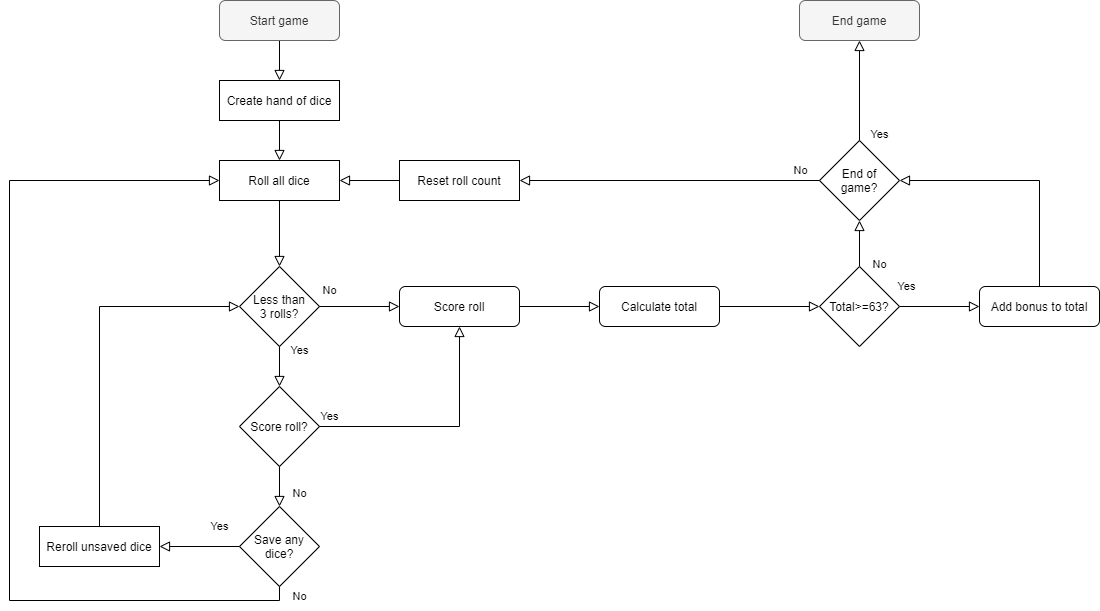

The diagram above was exported from draw.io. Its source (the exported page's mxGraphModel, read from the mxfile embedded in the PNG):
<mxGraphModel dx="2164" dy="637" grid="1" gridSize="10" guides="1" tooltips="1" connect="1" arrows="1" fold="1" page="1" pageScale="1" pageWidth="827" pageHeight="1169" math="0" shadow="0">
  <root>
    <mxCell id="WIyWlLk6GJQsqaUBKTNV-0" />
    <mxCell id="WIyWlLk6GJQsqaUBKTNV-1" parent="WIyWlLk6GJQsqaUBKTNV-0" />
    <mxCell id="OsRX48B_qSpT4D_tYsjJ-1" value="" style="rounded=0;html=1;jettySize=auto;orthogonalLoop=1;fontSize=11;endArrow=block;endFill=0;endSize=8;strokeWidth=1;shadow=0;labelBackgroundColor=none;edgeStyle=orthogonalEdgeStyle;entryX=0.5;entryY=0;entryDx=0;entryDy=0;" parent="WIyWlLk6GJQsqaUBKTNV-1" source="OsRX48B_qSpT4D_tYsjJ-2" target="OsRX48B_qSpT4D_tYsjJ-7" edge="1">
      <mxGeometry relative="1" as="geometry" />
    </mxCell>
    <mxCell id="OsRX48B_qSpT4D_tYsjJ-2" value="Start game" style="rounded=1;whiteSpace=wrap;html=1;fontSize=12;glass=0;strokeWidth=1;shadow=0;fillColor=#f5f5f5;strokeColor=#666666;fontColor=#333333;" parent="WIyWlLk6GJQsqaUBKTNV-1" vertex="1">
      <mxGeometry x="140" y="200" width="120" height="40" as="geometry" />
    </mxCell>
    <mxCell id="OsRX48B_qSpT4D_tYsjJ-7" value="Create hand of dice" style="rounded=0;whiteSpace=wrap;html=1;" parent="WIyWlLk6GJQsqaUBKTNV-1" vertex="1">
      <mxGeometry x="140" y="280" width="120" height="40" as="geometry" />
    </mxCell>
    <mxCell id="OsRX48B_qSpT4D_tYsjJ-9" value="" style="rounded=0;html=1;jettySize=auto;orthogonalLoop=1;fontSize=11;endArrow=block;endFill=0;endSize=8;strokeWidth=1;shadow=0;labelBackgroundColor=none;edgeStyle=orthogonalEdgeStyle;entryX=0.5;entryY=0;entryDx=0;entryDy=0;" parent="WIyWlLk6GJQsqaUBKTNV-1" source="OsRX48B_qSpT4D_tYsjJ-7" target="OsRX48B_qSpT4D_tYsjJ-10" edge="1">
      <mxGeometry relative="1" as="geometry">
        <mxPoint x="200" y="320" as="sourcePoint" />
      </mxGeometry>
    </mxCell>
    <mxCell id="OsRX48B_qSpT4D_tYsjJ-10" value="Roll all dice" style="rounded=0;whiteSpace=wrap;html=1;" parent="WIyWlLk6GJQsqaUBKTNV-1" vertex="1">
      <mxGeometry x="140" y="360" width="120" height="40" as="geometry" />
    </mxCell>
    <mxCell id="OsRX48B_qSpT4D_tYsjJ-13" value="Score roll?" style="rhombus;whiteSpace=wrap;html=1;" parent="WIyWlLk6GJQsqaUBKTNV-1" vertex="1">
      <mxGeometry x="160" y="586" width="80" height="80" as="geometry" />
    </mxCell>
    <mxCell id="OsRX48B_qSpT4D_tYsjJ-16" value="Yes" style="edgeStyle=orthogonalEdgeStyle;rounded=0;html=1;jettySize=auto;orthogonalLoop=1;fontSize=11;endArrow=block;endFill=0;endSize=8;strokeWidth=1;shadow=0;labelBackgroundColor=none;exitX=1;exitY=0.5;exitDx=0;exitDy=0;entryX=0.5;entryY=1;entryDx=0;entryDy=0;" parent="WIyWlLk6GJQsqaUBKTNV-1" source="OsRX48B_qSpT4D_tYsjJ-13" edge="1" target="OsRX48B_qSpT4D_tYsjJ-30">
      <mxGeometry x="-0.9167" y="10" relative="1" as="geometry">
        <mxPoint as="offset" />
        <mxPoint x="-90" y="629" as="sourcePoint" />
        <mxPoint x="320" y="626" as="targetPoint" />
      </mxGeometry>
    </mxCell>
    <mxCell id="OsRX48B_qSpT4D_tYsjJ-18" value="No" style="rounded=0;html=1;jettySize=auto;orthogonalLoop=1;fontSize=11;endArrow=block;endFill=0;endSize=8;strokeWidth=1;shadow=0;labelBackgroundColor=none;edgeStyle=orthogonalEdgeStyle;exitX=0.5;exitY=0;exitDx=0;exitDy=0;entryX=0.5;entryY=1;entryDx=0;entryDy=0;" parent="WIyWlLk6GJQsqaUBKTNV-1" source="OsRX48B_qSpT4D_tYsjJ-34" target="fwH1oGSjCuNtcKcHBp5e-2" edge="1">
      <mxGeometry x="-0.8889" y="-20" relative="1" as="geometry">
        <mxPoint x="560" y="400" as="sourcePoint" />
        <mxPoint x="780" y="440" as="targetPoint" />
        <mxPoint as="offset" />
      </mxGeometry>
    </mxCell>
    <mxCell id="OsRX48B_qSpT4D_tYsjJ-19" value="No" style="edgeStyle=orthogonalEdgeStyle;rounded=0;html=1;jettySize=auto;orthogonalLoop=1;fontSize=11;endArrow=block;endFill=0;endSize=8;strokeWidth=1;shadow=0;labelBackgroundColor=none;exitX=0.5;exitY=1;exitDx=0;exitDy=0;entryX=0.5;entryY=0;entryDx=0;entryDy=0;" parent="WIyWlLk6GJQsqaUBKTNV-1" source="OsRX48B_qSpT4D_tYsjJ-13" target="OsRX48B_qSpT4D_tYsjJ-21" edge="1">
      <mxGeometry x="0.3333" y="20" relative="1" as="geometry">
        <mxPoint as="offset" />
        <mxPoint x="210" y="696" as="sourcePoint" />
        <mxPoint x="200" y="706" as="targetPoint" />
      </mxGeometry>
    </mxCell>
    <mxCell id="OsRX48B_qSpT4D_tYsjJ-21" value="Save any&lt;br&gt;dice?" style="rhombus;whiteSpace=wrap;html=1;" parent="WIyWlLk6GJQsqaUBKTNV-1" vertex="1">
      <mxGeometry x="160" y="706" width="80" height="80" as="geometry" />
    </mxCell>
    <mxCell id="OsRX48B_qSpT4D_tYsjJ-22" value="Less than&lt;br&gt;3 rolls?" style="rhombus;whiteSpace=wrap;html=1;" parent="WIyWlLk6GJQsqaUBKTNV-1" vertex="1">
      <mxGeometry x="160" y="466" width="80" height="80" as="geometry" />
    </mxCell>
    <mxCell id="OsRX48B_qSpT4D_tYsjJ-25" value="" style="edgeStyle=orthogonalEdgeStyle;rounded=0;html=1;jettySize=auto;orthogonalLoop=1;fontSize=11;endArrow=block;endFill=0;endSize=8;strokeWidth=1;shadow=0;labelBackgroundColor=none;exitX=0.5;exitY=1;exitDx=0;exitDy=0;entryX=0.5;entryY=0;entryDx=0;entryDy=0;" parent="WIyWlLk6GJQsqaUBKTNV-1" source="OsRX48B_qSpT4D_tYsjJ-10" target="OsRX48B_qSpT4D_tYsjJ-22" edge="1">
      <mxGeometry x="0.5" y="20" relative="1" as="geometry">
        <mxPoint as="offset" />
        <mxPoint x="250" y="610" as="sourcePoint" />
        <mxPoint x="200" y="440" as="targetPoint" />
      </mxGeometry>
    </mxCell>
    <mxCell id="OsRX48B_qSpT4D_tYsjJ-26" value="Yes" style="edgeStyle=orthogonalEdgeStyle;rounded=0;html=1;jettySize=auto;orthogonalLoop=1;fontSize=11;endArrow=block;endFill=0;endSize=8;strokeWidth=1;shadow=0;labelBackgroundColor=none;exitX=0.5;exitY=1;exitDx=0;exitDy=0;entryX=0.5;entryY=0;entryDx=0;entryDy=0;" parent="WIyWlLk6GJQsqaUBKTNV-1" source="OsRX48B_qSpT4D_tYsjJ-22" target="OsRX48B_qSpT4D_tYsjJ-13" edge="1">
      <mxGeometry x="-0.8" y="20" relative="1" as="geometry">
        <mxPoint as="offset" />
        <mxPoint x="210" y="436" as="sourcePoint" />
        <mxPoint x="210" y="476" as="targetPoint" />
      </mxGeometry>
    </mxCell>
    <mxCell id="OsRX48B_qSpT4D_tYsjJ-30" value="Score roll" style="rounded=1;whiteSpace=wrap;html=1;" parent="WIyWlLk6GJQsqaUBKTNV-1" vertex="1">
      <mxGeometry x="320" y="486" width="120" height="40" as="geometry" />
    </mxCell>
    <mxCell id="OsRX48B_qSpT4D_tYsjJ-32" value="No" style="edgeStyle=orthogonalEdgeStyle;rounded=0;html=1;jettySize=auto;orthogonalLoop=1;fontSize=11;endArrow=block;endFill=0;endSize=8;strokeWidth=1;shadow=0;labelBackgroundColor=none;exitX=1;exitY=0.5;exitDx=0;exitDy=0;entryX=0;entryY=0.5;entryDx=0;entryDy=0;" parent="WIyWlLk6GJQsqaUBKTNV-1" source="OsRX48B_qSpT4D_tYsjJ-22" target="OsRX48B_qSpT4D_tYsjJ-30" edge="1">
      <mxGeometry x="-0.75" y="16" relative="1" as="geometry">
        <mxPoint as="offset" />
        <mxPoint x="210" y="556" as="sourcePoint" />
        <mxPoint x="210" y="596" as="targetPoint" />
      </mxGeometry>
    </mxCell>
    <mxCell id="OsRX48B_qSpT4D_tYsjJ-33" value="" style="edgeStyle=orthogonalEdgeStyle;rounded=0;html=1;jettySize=auto;orthogonalLoop=1;fontSize=11;endArrow=block;endFill=0;endSize=8;strokeWidth=1;shadow=0;labelBackgroundColor=none;exitX=1;exitY=0.5;exitDx=0;exitDy=0;entryX=0;entryY=0.5;entryDx=0;entryDy=0;" parent="WIyWlLk6GJQsqaUBKTNV-1" source="OsRX48B_qSpT4D_tYsjJ-30" target="fwH1oGSjCuNtcKcHBp5e-9" edge="1">
      <mxGeometry x="0.5" y="20" relative="1" as="geometry">
        <mxPoint as="offset" />
        <mxPoint x="250" y="516" as="sourcePoint" />
        <mxPoint x="520" y="506" as="targetPoint" />
      </mxGeometry>
    </mxCell>
    <mxCell id="OsRX48B_qSpT4D_tYsjJ-34" value="Total&amp;gt;=63?" style="rhombus;whiteSpace=wrap;html=1;" parent="WIyWlLk6GJQsqaUBKTNV-1" vertex="1">
      <mxGeometry x="740" y="466" width="80" height="80" as="geometry" />
    </mxCell>
    <mxCell id="OsRX48B_qSpT4D_tYsjJ-36" value="Reroll unsaved dice" style="rounded=0;whiteSpace=wrap;html=1;" parent="WIyWlLk6GJQsqaUBKTNV-1" vertex="1">
      <mxGeometry x="-40" y="726" width="120" height="40" as="geometry" />
    </mxCell>
    <mxCell id="OsRX48B_qSpT4D_tYsjJ-38" value="Yes" style="edgeStyle=orthogonalEdgeStyle;rounded=0;html=1;jettySize=auto;orthogonalLoop=1;fontSize=11;endArrow=block;endFill=0;endSize=8;strokeWidth=1;shadow=0;labelBackgroundColor=none;exitX=0;exitY=0.5;exitDx=0;exitDy=0;entryX=1;entryY=0.5;entryDx=0;entryDy=0;" parent="WIyWlLk6GJQsqaUBKTNV-1" source="OsRX48B_qSpT4D_tYsjJ-21" target="OsRX48B_qSpT4D_tYsjJ-36" edge="1">
      <mxGeometry x="-0.5" y="-20" relative="1" as="geometry">
        <mxPoint as="offset" />
        <mxPoint x="250" y="636" as="sourcePoint" />
        <mxPoint x="330" y="636" as="targetPoint" />
      </mxGeometry>
    </mxCell>
    <mxCell id="OsRX48B_qSpT4D_tYsjJ-39" value="" style="edgeStyle=orthogonalEdgeStyle;rounded=0;html=1;jettySize=auto;orthogonalLoop=1;fontSize=11;endArrow=block;endFill=0;endSize=8;strokeWidth=1;shadow=0;labelBackgroundColor=none;exitX=0.5;exitY=0;exitDx=0;exitDy=0;entryX=0;entryY=0.5;entryDx=0;entryDy=0;" parent="WIyWlLk6GJQsqaUBKTNV-1" source="OsRX48B_qSpT4D_tYsjJ-36" target="OsRX48B_qSpT4D_tYsjJ-22" edge="1">
      <mxGeometry x="0.3333" y="10" relative="1" as="geometry">
        <mxPoint as="offset" />
        <mxPoint x="170" y="756" as="sourcePoint" />
        <mxPoint x="90" y="756" as="targetPoint" />
      </mxGeometry>
    </mxCell>
    <mxCell id="OsRX48B_qSpT4D_tYsjJ-40" value="No" style="edgeStyle=orthogonalEdgeStyle;rounded=0;html=1;jettySize=auto;orthogonalLoop=1;fontSize=11;endArrow=block;endFill=0;endSize=8;strokeWidth=1;shadow=0;labelBackgroundColor=none;exitX=0.5;exitY=1;exitDx=0;exitDy=0;entryX=0;entryY=0.5;entryDx=0;entryDy=0;" parent="WIyWlLk6GJQsqaUBKTNV-1" source="OsRX48B_qSpT4D_tYsjJ-21" target="OsRX48B_qSpT4D_tYsjJ-10" edge="1">
      <mxGeometry x="-0.9787" y="20" relative="1" as="geometry">
        <mxPoint as="offset" />
        <mxPoint x="210" y="650" as="sourcePoint" />
        <mxPoint x="210" y="690" as="targetPoint" />
        <Array as="points">
          <mxPoint x="200" y="800" />
          <mxPoint x="-70" y="800" />
          <mxPoint x="-70" y="380" />
        </Array>
      </mxGeometry>
    </mxCell>
    <mxCell id="OsRX48B_qSpT4D_tYsjJ-43" value="Yes" style="edgeStyle=orthogonalEdgeStyle;rounded=0;html=1;jettySize=auto;orthogonalLoop=1;fontSize=11;endArrow=block;endFill=0;endSize=8;strokeWidth=1;shadow=0;labelBackgroundColor=none;exitX=1;exitY=0.5;exitDx=0;exitDy=0;entryX=0;entryY=0.5;entryDx=0;entryDy=0;" parent="WIyWlLk6GJQsqaUBKTNV-1" source="OsRX48B_qSpT4D_tYsjJ-34" edge="1" target="fwH1oGSjCuNtcKcHBp5e-0">
      <mxGeometry x="-0.8333" y="20" relative="1" as="geometry">
        <mxPoint as="offset" />
        <mxPoint x="700" y="556" as="sourcePoint" />
        <mxPoint x="740" y="506" as="targetPoint" />
      </mxGeometry>
    </mxCell>
    <mxCell id="fwH1oGSjCuNtcKcHBp5e-0" value="Add bonus to total" style="rounded=1;whiteSpace=wrap;html=1;" vertex="1" parent="WIyWlLk6GJQsqaUBKTNV-1">
      <mxGeometry x="900" y="486" width="120" height="40" as="geometry" />
    </mxCell>
    <mxCell id="fwH1oGSjCuNtcKcHBp5e-2" value="End of&lt;br&gt;game?" style="rhombus;whiteSpace=wrap;html=1;" vertex="1" parent="WIyWlLk6GJQsqaUBKTNV-1">
      <mxGeometry x="740" y="340" width="80" height="80" as="geometry" />
    </mxCell>
    <mxCell id="fwH1oGSjCuNtcKcHBp5e-3" value="No" style="edgeStyle=orthogonalEdgeStyle;rounded=0;html=1;jettySize=auto;orthogonalLoop=1;fontSize=11;endArrow=block;endFill=0;endSize=8;strokeWidth=1;shadow=0;labelBackgroundColor=none;exitX=0;exitY=0.5;exitDx=0;exitDy=0;" edge="1" parent="WIyWlLk6GJQsqaUBKTNV-1" source="fwH1oGSjCuNtcKcHBp5e-2" target="fwH1oGSjCuNtcKcHBp5e-4">
      <mxGeometry x="-0.875" y="-10" relative="1" as="geometry">
        <mxPoint as="offset" />
        <mxPoint x="250" y="490" as="sourcePoint" />
        <mxPoint x="440" y="320" as="targetPoint" />
      </mxGeometry>
    </mxCell>
    <mxCell id="fwH1oGSjCuNtcKcHBp5e-4" value="Reset roll count" style="rounded=0;whiteSpace=wrap;html=1;" vertex="1" parent="WIyWlLk6GJQsqaUBKTNV-1">
      <mxGeometry x="320" y="360" width="120" height="40" as="geometry" />
    </mxCell>
    <mxCell id="fwH1oGSjCuNtcKcHBp5e-5" value="" style="edgeStyle=orthogonalEdgeStyle;rounded=0;html=1;jettySize=auto;orthogonalLoop=1;fontSize=11;endArrow=block;endFill=0;endSize=8;strokeWidth=1;shadow=0;labelBackgroundColor=none;exitX=0;exitY=0.5;exitDx=0;exitDy=0;entryX=1;entryY=0.5;entryDx=0;entryDy=0;" edge="1" parent="WIyWlLk6GJQsqaUBKTNV-1" source="fwH1oGSjCuNtcKcHBp5e-4" target="OsRX48B_qSpT4D_tYsjJ-10">
      <mxGeometry x="0.5" y="20" relative="1" as="geometry">
        <mxPoint as="offset" />
        <mxPoint x="250" y="490" as="sourcePoint" />
        <mxPoint x="330" y="490" as="targetPoint" />
      </mxGeometry>
    </mxCell>
    <mxCell id="fwH1oGSjCuNtcKcHBp5e-6" value="" style="edgeStyle=orthogonalEdgeStyle;rounded=0;html=1;jettySize=auto;orthogonalLoop=1;fontSize=11;endArrow=block;endFill=0;endSize=8;strokeWidth=1;shadow=0;labelBackgroundColor=none;exitX=0.5;exitY=0;exitDx=0;exitDy=0;entryX=1;entryY=0.5;entryDx=0;entryDy=0;" edge="1" parent="WIyWlLk6GJQsqaUBKTNV-1" source="fwH1oGSjCuNtcKcHBp5e-0" target="fwH1oGSjCuNtcKcHBp5e-2">
      <mxGeometry x="-0.9231" y="20" relative="1" as="geometry">
        <mxPoint as="offset" />
        <mxPoint x="610" y="490" as="sourcePoint" />
        <mxPoint x="690" y="490" as="targetPoint" />
      </mxGeometry>
    </mxCell>
    <mxCell id="fwH1oGSjCuNtcKcHBp5e-7" value="Yes" style="rounded=0;html=1;jettySize=auto;orthogonalLoop=1;fontSize=11;endArrow=block;endFill=0;endSize=8;strokeWidth=1;shadow=0;labelBackgroundColor=none;edgeStyle=orthogonalEdgeStyle;exitX=0.5;exitY=0;exitDx=0;exitDy=0;entryX=0.5;entryY=1;entryDx=0;entryDy=0;" edge="1" parent="WIyWlLk6GJQsqaUBKTNV-1" source="fwH1oGSjCuNtcKcHBp5e-2" target="fwH1oGSjCuNtcKcHBp5e-8">
      <mxGeometry x="-0.8889" y="-20" relative="1" as="geometry">
        <mxPoint x="570" y="450" as="sourcePoint" />
        <mxPoint x="560" y="200" as="targetPoint" />
        <mxPoint as="offset" />
      </mxGeometry>
    </mxCell>
    <mxCell id="fwH1oGSjCuNtcKcHBp5e-8" value="End game" style="rounded=1;whiteSpace=wrap;html=1;fontSize=12;glass=0;strokeWidth=1;shadow=0;fillColor=#f5f5f5;strokeColor=#666666;fontColor=#333333;" vertex="1" parent="WIyWlLk6GJQsqaUBKTNV-1">
      <mxGeometry x="720" y="200" width="120" height="40" as="geometry" />
    </mxCell>
    <mxCell id="fwH1oGSjCuNtcKcHBp5e-9" value="Calculate total" style="rounded=1;whiteSpace=wrap;html=1;" vertex="1" parent="WIyWlLk6GJQsqaUBKTNV-1">
      <mxGeometry x="520" y="486" width="120" height="40" as="geometry" />
    </mxCell>
    <mxCell id="fwH1oGSjCuNtcKcHBp5e-10" value="" style="edgeStyle=orthogonalEdgeStyle;rounded=0;html=1;jettySize=auto;orthogonalLoop=1;fontSize=11;endArrow=block;endFill=0;endSize=8;strokeWidth=1;shadow=0;labelBackgroundColor=none;exitX=1;exitY=0.5;exitDx=0;exitDy=0;entryX=0;entryY=0.5;entryDx=0;entryDy=0;" edge="1" parent="WIyWlLk6GJQsqaUBKTNV-1" source="fwH1oGSjCuNtcKcHBp5e-9" target="OsRX48B_qSpT4D_tYsjJ-34">
      <mxGeometry x="0.5" y="20" relative="1" as="geometry">
        <mxPoint as="offset" />
        <mxPoint x="450" y="516" as="sourcePoint" />
        <mxPoint x="530" y="516" as="targetPoint" />
      </mxGeometry>
    </mxCell>
  </root>
</mxGraphModel>